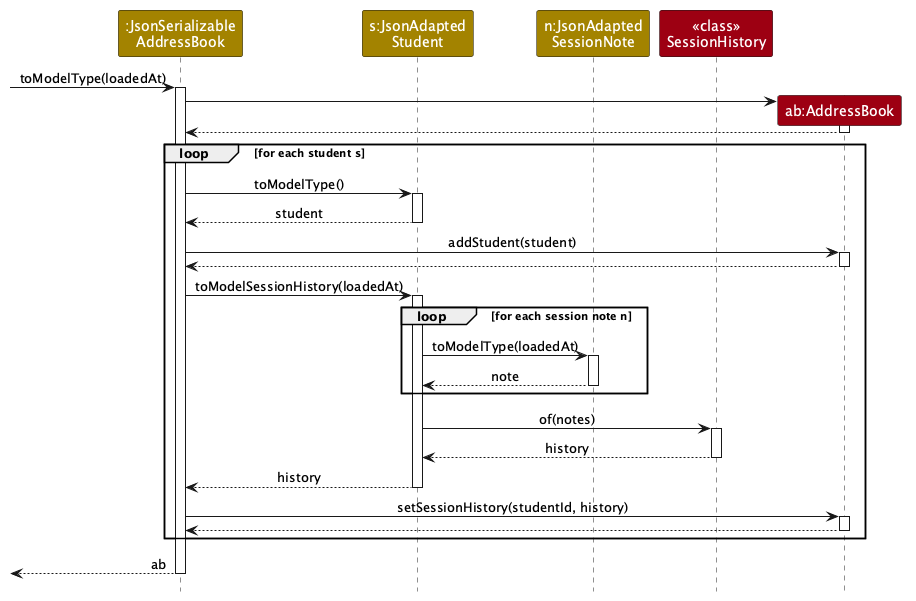

The diagram above was rendered by PlantUML. Its source (embedded in the PNG):
@startuml
!include style.puml
skinparam ArrowFontStyle plain

participant ":JsonSerializable\nAddressBook" as Jsab STORAGE_COLOR
participant "s:JsonAdapted\nStudent" as Student STORAGE_COLOR
participant "n:JsonAdapted\nSessionNote" as Note STORAGE_COLOR
participant "<<class>>\nSessionHistory" as History MODEL_COLOR
participant "ab:AddressBook" as AddressBook MODEL_COLOR

[-> Jsab : toModelType(loadedAt)
activate Jsab

create AddressBook
Jsab -> AddressBook
activate AddressBook
AddressBook --> Jsab
deactivate AddressBook

loop for each student s
    Jsab -> Student : toModelType()
    activate Student
    Student --> Jsab : student
    deactivate Student

    Jsab -> AddressBook : addStudent(student)
    activate AddressBook
    AddressBook --> Jsab
    deactivate AddressBook

    Jsab -> Student : toModelSessionHistory(loadedAt)
    activate Student
    loop for each session note n
        Student -> Note : toModelType(loadedAt)
        activate Note
        Note --> Student : note
        deactivate Note
    end
    Student -> History : of(notes)
    activate History
    History --> Student : history
    deactivate History
    Student --> Jsab : history
    deactivate Student

    Jsab -> AddressBook : setSessionHistory(studentId, history)
    activate AddressBook
    AddressBook --> Jsab
    deactivate AddressBook
end

[<-- Jsab : ab
deactivate Jsab
@enduml